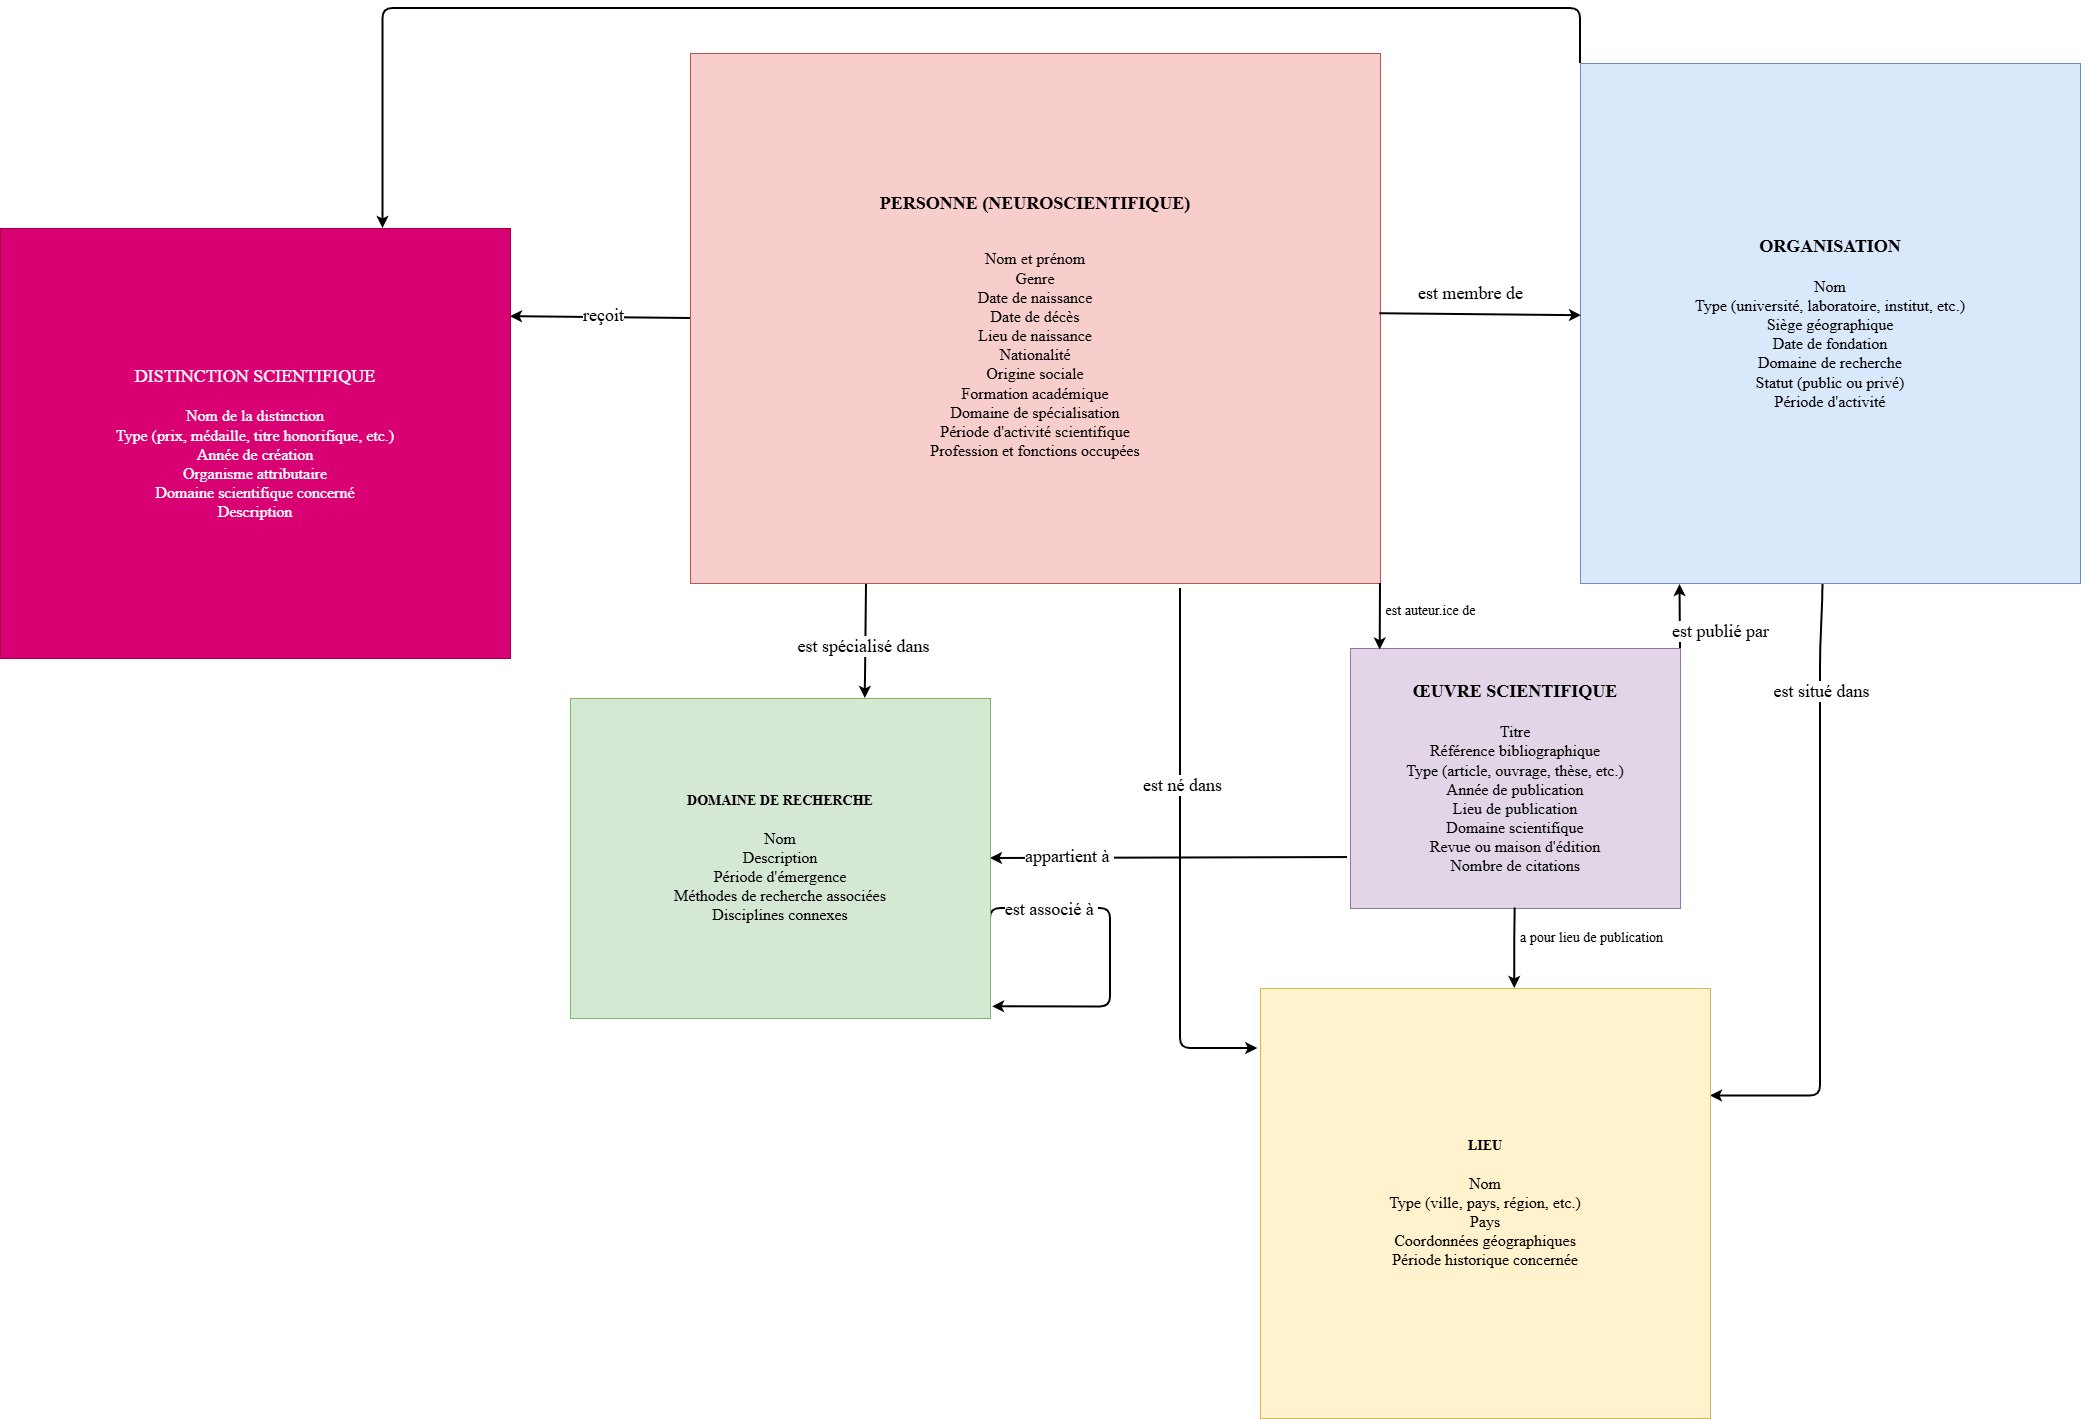

The diagram above was exported from draw.io. Its source (the exported page's mxGraphModel, read from the mxfile embedded in the PNG):
<mxGraphModel dx="2984" dy="812" grid="1" gridSize="10" guides="1" tooltips="1" connect="1" arrows="1" fold="1" page="1" pageScale="1" pageWidth="850" pageHeight="1100" math="0" shadow="0">
  <root>
    <mxCell id="0" />
    <mxCell id="1" parent="0" />
    <mxCell id="A-QlP1Ab-0-W9-cGx4wO-8" edge="1" parent="1" style="edgeStyle=none;html=1;strokeWidth=2;endArrow=classic;endFill=1;rounded=1;curved=0;">
      <mxGeometry relative="1" x="0.005" as="geometry">
        <Array as="points">
          <mxPoint x="-200" y="1080" />
        </Array>
        <mxPoint x="-200" y="620" as="sourcePoint" />
        <mxPoint x="-122.7" y="1080" as="targetPoint" />
      </mxGeometry>
    </mxCell>
    <mxCell id="A-QlP1Ab-0-W9-cGx4wO-10" connectable="0" parent="A-QlP1Ab-0-W9-cGx4wO-8" style="edgeLabel;html=1;align=center;verticalAlign=middle;resizable=0;points=[];" value="&lt;font face=&quot;Times New Roman&quot; style=&quot;font-size: 18px;&quot;&gt;est né dans&lt;/font&gt;" vertex="1">
      <mxGeometry relative="1" x="-0.2704" y="1" as="geometry">
        <mxPoint as="offset" />
      </mxGeometry>
    </mxCell>
    <mxCell id="A-QlP1Ab-0-W9-cGx4wO-26" edge="1" parent="1" source="A-QlP1Ab-0-W9-cGx4wO-1" style="edgeStyle=none;html=1;strokeWidth=2;entryX=0.702;entryY=0.001;entryDx=0;entryDy=0;entryPerimeter=0;exitX=0.255;exitY=1.002;exitDx=0;exitDy=0;exitPerimeter=0;">
      <mxGeometry relative="1" x="-0.0231" as="geometry">
        <Array as="points">
          <mxPoint x="-515.16" y="720" />
        </Array>
        <mxPoint x="-515.16" y="610" as="sourcePoint" />
        <mxPoint x="-515.1600000000001" y="729.9999999999999" as="targetPoint" />
      </mxGeometry>
    </mxCell>
    <mxCell id="A-QlP1Ab-0-W9-cGx4wO-27" connectable="0" parent="A-QlP1Ab-0-W9-cGx4wO-26" style="edgeLabel;html=1;align=center;verticalAlign=middle;resizable=0;points=[];" value="&lt;font face=&quot;Times New Roman&quot; style=&quot;font-size: 18px;&quot;&gt;est spécialisé dans&lt;/font&gt;" vertex="1">
      <mxGeometry relative="1" x="-0.0231" y="5" as="geometry">
        <mxPoint x="-8" y="5" as="offset" />
      </mxGeometry>
    </mxCell>
    <mxCell id="vjKKvZ0Bs3_NMAdepz4o-2" edge="1" parent="1" source="A-QlP1Ab-0-W9-cGx4wO-1" style="edgeStyle=none;html=1;exitX=0;exitY=0.5;exitDx=0;exitDy=0;strokeWidth=2;">
      <mxGeometry relative="1" as="geometry">
        <mxPoint x="-870" y="348.15" as="targetPoint" />
      </mxGeometry>
    </mxCell>
    <mxCell id="vjKKvZ0Bs3_NMAdepz4o-3" connectable="0" parent="vjKKvZ0Bs3_NMAdepz4o-2" style="edgeLabel;html=1;align=center;verticalAlign=middle;resizable=0;points=[];" value="&lt;font style=&quot;font-size: 18px;&quot; face=&quot;Times New Roman&quot;&gt;reçoit&lt;/font&gt;" vertex="1">
      <mxGeometry relative="1" x="-0.0223" y="-3" as="geometry">
        <mxPoint as="offset" />
      </mxGeometry>
    </mxCell>
    <mxCell id="A-QlP1Ab-0-W9-cGx4wO-1" parent="1" style="rounded=0;whiteSpace=wrap;html=1;fillColor=#f8cecc;strokeColor=#b85450;" value="&lt;h4&gt;&lt;font color=&quot;#000000&quot; style=&quot;font-size: 18px;&quot; face=&quot;Times New Roman&quot;&gt;PERSONNE (NEUROSCIENTIFIQUE)&lt;/font&gt;&lt;/h4&gt;&lt;div&gt;&lt;font color=&quot;#000000&quot; face=&quot;Times New Roman&quot; size=&quot;3&quot;&gt;&lt;br&gt;&lt;/font&gt;&lt;/div&gt;&lt;div&gt;&lt;font face=&quot;Times New Roman&quot; size=&quot;3&quot;&gt;Nom et prénom&lt;/font&gt;&lt;/div&gt;&lt;div&gt;&lt;font color=&quot;#000000&quot; face=&quot;Times New Roman&quot; size=&quot;3&quot;&gt;Genre&lt;/font&gt;&lt;/div&gt;&lt;div&gt;&lt;font color=&quot;#000000&quot; face=&quot;Times New Roman&quot; size=&quot;3&quot;&gt;Date de naissance&lt;/font&gt;&lt;/div&gt;&lt;div&gt;&lt;font color=&quot;#000000&quot; face=&quot;Times New Roman&quot; size=&quot;3&quot;&gt;Date de décès&lt;/font&gt;&lt;/div&gt;&lt;div&gt;&lt;font color=&quot;#000000&quot; face=&quot;Times New Roman&quot; size=&quot;3&quot;&gt;Lieu de naissance&lt;/font&gt;&lt;/div&gt;&lt;div&gt;&lt;font color=&quot;#000000&quot; face=&quot;Times New Roman&quot; size=&quot;3&quot;&gt;Nationalité&lt;/font&gt;&lt;/div&gt;&lt;div&gt;&lt;font color=&quot;#000000&quot; face=&quot;Times New Roman&quot; size=&quot;3&quot;&gt;Origine sociale&lt;/font&gt;&lt;/div&gt;&lt;div&gt;&lt;font color=&quot;#000000&quot; face=&quot;Times New Roman&quot; size=&quot;3&quot;&gt;Formation académique&lt;/font&gt;&lt;/div&gt;&lt;div&gt;&lt;font color=&quot;#000000&quot; face=&quot;Times New Roman&quot; size=&quot;3&quot;&gt;Domaine de spécialisation&lt;/font&gt;&lt;/div&gt;&lt;div&gt;&lt;font color=&quot;#000000&quot; face=&quot;Times New Roman&quot; size=&quot;3&quot;&gt;Période d'activité scientifique&lt;/font&gt;&lt;/div&gt;&lt;div&gt;&lt;font color=&quot;#000000&quot; face=&quot;Times New Roman&quot; size=&quot;3&quot;&gt;Profession et fonctions occupées&lt;/font&gt;&lt;/div&gt;" vertex="1">
      <mxGeometry height="530" width="690" x="-690" y="85" as="geometry" />
    </mxCell>
    <mxCell id="A-QlP1Ab-0-W9-cGx4wO-3" edge="1" parent="1" source="A-QlP1Ab-0-W9-cGx4wO-2" style="edgeStyle=none;html=1;exitX=0.5;exitY=0;exitDx=0;exitDy=0;entryX=0.5;entryY=0;entryDx=0;entryDy=0;" target="A-QlP1Ab-0-W9-cGx4wO-2">
      <mxGeometry relative="1" as="geometry" />
    </mxCell>
    <mxCell id="A-QlP1Ab-0-W9-cGx4wO-9" edge="1" parent="1" style="edgeStyle=none;html=1;strokeWidth=2;entryX=1;entryY=0.25;entryDx=0;entryDy=0;" target="A-QlP1Ab-0-W9-cGx4wO-7">
      <mxGeometry relative="1" x="0.0326" as="geometry">
        <Array as="points">
          <mxPoint x="442.5" y="620" />
          <mxPoint x="440" y="690" />
          <mxPoint x="440" y="1127.5" />
        </Array>
        <mxPoint x="442.5" y="610" as="sourcePoint" />
        <mxPoint x="350" y="830" as="targetPoint" />
      </mxGeometry>
    </mxCell>
    <mxCell id="A-QlP1Ab-0-W9-cGx4wO-11" connectable="0" parent="A-QlP1Ab-0-W9-cGx4wO-9" style="edgeLabel;html=1;align=center;verticalAlign=middle;resizable=0;points=[];" value="&lt;font face=&quot;Times New Roman&quot; style=&quot;font-size: 18px;&quot;&gt;est situé dans&lt;/font&gt;" vertex="1">
      <mxGeometry relative="1" x="-0.5219" y="-3" as="geometry">
        <mxPoint x="3" y="-37" as="offset" />
      </mxGeometry>
    </mxCell>
    <mxCell id="vjKKvZ0Bs3_NMAdepz4o-4" edge="1" parent="1" source="A-QlP1Ab-0-W9-cGx4wO-2" style="edgeStyle=none;html=1;exitX=0;exitY=1;exitDx=0;exitDy=0;strokeWidth=2;entryX=0.75;entryY=0;entryDx=0;entryDy=0;" target="vjKKvZ0Bs3_NMAdepz4o-1">
      <mxGeometry relative="1" x="-0.2363" as="geometry">
        <Array as="points">
          <mxPoint x="200" y="40" />
          <mxPoint x="-60" y="40" />
          <mxPoint x="-340" y="40" />
          <mxPoint x="-860" y="40" />
          <mxPoint x="-997.5" y="40" />
        </Array>
        <mxPoint x="-930" y="160" as="targetPoint" />
      </mxGeometry>
    </mxCell>
    <mxCell id="A-QlP1Ab-0-W9-cGx4wO-2" parent="1" style="rounded=0;whiteSpace=wrap;html=1;fillColor=#dae8fc;strokeColor=#6c8ebf;direction=south;" value="&lt;div&gt;&lt;font color=&quot;#000000&quot; style=&quot;font-size: 18px;&quot; face=&quot;Times New Roman&quot;&gt;&lt;b&gt;ORGANISATION&lt;/b&gt;&lt;/font&gt;&lt;/div&gt;&lt;div&gt;&lt;font color=&quot;#000000&quot; size=&quot;3&quot; face=&quot;Times New Roman&quot;&gt;&lt;br&gt;&lt;/font&gt;&lt;/div&gt;&lt;div&gt;&lt;font color=&quot;#000000&quot; size=&quot;3&quot; face=&quot;Times New Roman&quot;&gt;Nom&lt;/font&gt;&lt;/div&gt;&lt;div&gt;&lt;font color=&quot;#000000&quot; size=&quot;3&quot; face=&quot;Times New Roman&quot;&gt;Type (université, laboratoire, institut, etc.)&lt;/font&gt;&lt;/div&gt;&lt;div&gt;&lt;font color=&quot;#000000&quot; size=&quot;3&quot; face=&quot;Times New Roman&quot;&gt;Siège géographique&lt;/font&gt;&lt;/div&gt;&lt;div&gt;&lt;font color=&quot;#000000&quot; size=&quot;3&quot; face=&quot;Times New Roman&quot;&gt;Date de fondation&lt;/font&gt;&lt;/div&gt;&lt;div&gt;&lt;font color=&quot;#000000&quot; size=&quot;3&quot; face=&quot;Times New Roman&quot;&gt;Domaine de recherche&lt;/font&gt;&lt;/div&gt;&lt;div&gt;&lt;font color=&quot;#000000&quot; size=&quot;3&quot; face=&quot;Times New Roman&quot;&gt;Statut (public ou privé)&lt;/font&gt;&lt;/div&gt;&lt;div&gt;&lt;font color=&quot;#000000&quot; size=&quot;3&quot; face=&quot;Times New Roman&quot;&gt;Période d'activité&lt;/font&gt;&lt;/div&gt;" vertex="1">
      <mxGeometry height="520" width="500" x="200" y="95" as="geometry" />
    </mxCell>
    <mxCell id="A-QlP1Ab-0-W9-cGx4wO-5" edge="1" parent="1" source="A-QlP1Ab-0-W9-cGx4wO-1" style="edgeStyle=none;html=1;exitX=0.999;exitY=0.491;exitDx=0;exitDy=0;strokeWidth=2;endArrow=classic;endFill=1;exitPerimeter=0;entryX=0.485;entryY=0.998;entryDx=0;entryDy=0;entryPerimeter=0;" target="A-QlP1Ab-0-W9-cGx4wO-2">
      <mxGeometry relative="1" x="0.051" as="geometry">
        <Array as="points" />
      </mxGeometry>
    </mxCell>
    <mxCell id="A-QlP1Ab-0-W9-cGx4wO-6" connectable="0" parent="A-QlP1Ab-0-W9-cGx4wO-5" style="edgeLabel;html=1;align=center;verticalAlign=middle;resizable=0;points=[];" value="&lt;font face=&quot;Times New Roman&quot; style=&quot;font-size: 18px;&quot;&gt;est membre de&lt;/font&gt;" vertex="1">
      <mxGeometry relative="1" x="0.0411" y="3" as="geometry">
        <mxPoint x="-15" y="-19" as="offset" />
      </mxGeometry>
    </mxCell>
    <mxCell id="A-QlP1Ab-0-W9-cGx4wO-7" parent="1" style="rounded=0;whiteSpace=wrap;html=1;fillColor=#fff2cc;strokeColor=#d6b656;" value="&lt;div&gt;&lt;font color=&quot;#000000&quot; style=&quot;font-size: 14px;&quot; face=&quot;Times New Roman&quot;&gt;&lt;b style=&quot;&quot;&gt;LIEU&lt;/b&gt;&lt;/font&gt;&lt;/div&gt;&lt;div&gt;&lt;font color=&quot;#000000&quot; size=&quot;3&quot; face=&quot;Times New Roman&quot;&gt;&lt;br&gt;&lt;/font&gt;&lt;/div&gt;&lt;div&gt;&lt;font color=&quot;#000000&quot; size=&quot;3&quot; face=&quot;Times New Roman&quot;&gt;Nom&lt;/font&gt;&lt;/div&gt;&lt;div&gt;&lt;font color=&quot;#000000&quot; size=&quot;3&quot; face=&quot;Times New Roman&quot;&gt;Type (ville, pays, région, etc.)&lt;/font&gt;&lt;/div&gt;&lt;div&gt;&lt;font color=&quot;#000000&quot; size=&quot;3&quot; face=&quot;Times New Roman&quot;&gt;Pays&lt;/font&gt;&lt;/div&gt;&lt;div&gt;&lt;font color=&quot;#000000&quot; size=&quot;3&quot; face=&quot;Times New Roman&quot;&gt;Coordonnées géographiques&lt;/font&gt;&lt;/div&gt;&lt;div&gt;&lt;font color=&quot;#000000&quot; size=&quot;3&quot; face=&quot;Times New Roman&quot;&gt;Période historique concernée&lt;/font&gt;&lt;/div&gt;" vertex="1">
      <mxGeometry height="430" width="450" x="-120" y="1020" as="geometry" />
    </mxCell>
    <mxCell id="A-QlP1Ab-0-W9-cGx4wO-28" edge="1" parent="1" source="A-QlP1Ab-0-W9-cGx4wO-15" style="edgeStyle=none;html=1;exitX=-0.009;exitY=0.804;exitDx=0;exitDy=0;entryX=1;entryY=0.5;entryDx=0;entryDy=0;strokeWidth=2;exitPerimeter=0;" target="A-QlP1Ab-0-W9-cGx4wO-25">
      <mxGeometry relative="1" as="geometry" />
    </mxCell>
    <mxCell id="A-QlP1Ab-0-W9-cGx4wO-29" connectable="0" parent="A-QlP1Ab-0-W9-cGx4wO-28" style="edgeLabel;html=1;align=center;verticalAlign=middle;resizable=0;points=[];" value="&lt;font face=&quot;Times New Roman&quot; style=&quot;font-size: 18px;&quot;&gt;appartient à&amp;nbsp;&lt;/font&gt;" vertex="1">
      <mxGeometry relative="1" x="0.5624" y="-2" as="geometry">
        <mxPoint as="offset" />
      </mxGeometry>
    </mxCell>
    <mxCell id="A-QlP1Ab-0-W9-cGx4wO-15" parent="1" style="rounded=0;whiteSpace=wrap;html=1;fillColor=#e1d5e7;strokeColor=#9673a6;" value="&lt;div&gt;&lt;font color=&quot;#000000&quot; face=&quot;Times New Roman&quot; style=&quot;font-size: 18px;&quot;&gt;&lt;b&gt;ŒUVRE SCIENTIFIQUE&lt;/b&gt;&lt;/font&gt;&lt;/div&gt;&lt;div&gt;&lt;font color=&quot;#000000&quot; face=&quot;Times New Roman&quot; size=&quot;3&quot;&gt;&lt;br&gt;&lt;/font&gt;&lt;/div&gt;&lt;div&gt;&lt;font color=&quot;#000000&quot; face=&quot;Times New Roman&quot; size=&quot;3&quot;&gt;Titre&lt;/font&gt;&lt;/div&gt;&lt;div&gt;&lt;font color=&quot;#000000&quot; face=&quot;Times New Roman&quot; size=&quot;3&quot;&gt;Référence bibliographique&lt;/font&gt;&lt;/div&gt;&lt;div&gt;&lt;font color=&quot;#000000&quot; face=&quot;Times New Roman&quot; size=&quot;3&quot;&gt;Type (article, ouvrage, thèse, etc.)&lt;/font&gt;&lt;/div&gt;&lt;div&gt;&lt;font color=&quot;#000000&quot; face=&quot;Times New Roman&quot; size=&quot;3&quot;&gt;Année de publication&lt;/font&gt;&lt;/div&gt;&lt;div&gt;&lt;font color=&quot;#000000&quot; face=&quot;Times New Roman&quot; size=&quot;3&quot;&gt;Lieu de publication&lt;/font&gt;&lt;/div&gt;&lt;div&gt;&lt;font color=&quot;#000000&quot; face=&quot;Times New Roman&quot; size=&quot;3&quot;&gt;Domaine scientifique&lt;/font&gt;&lt;/div&gt;&lt;div&gt;&lt;font color=&quot;#000000&quot; face=&quot;Times New Roman&quot; size=&quot;3&quot;&gt;Revue ou maison d'édition&lt;/font&gt;&lt;/div&gt;&lt;div&gt;&lt;font color=&quot;#000000&quot; face=&quot;Times New Roman&quot; size=&quot;3&quot;&gt;Nombre de citations&lt;/font&gt;&lt;/div&gt;" vertex="1">
      <mxGeometry height="260" width="330" x="-30" y="680" as="geometry" />
    </mxCell>
    <mxCell id="A-QlP1Ab-0-W9-cGx4wO-16" edge="1" parent="1" source="A-QlP1Ab-0-W9-cGx4wO-1" style="edgeStyle=none;html=1;exitX=1;exitY=1;exitDx=0;exitDy=0;entryX=0.09;entryY=0.006;entryDx=0;entryDy=0;entryPerimeter=0;strokeWidth=2;" target="A-QlP1Ab-0-W9-cGx4wO-15">
      <mxGeometry relative="1" as="geometry" />
    </mxCell>
    <mxCell id="A-QlP1Ab-0-W9-cGx4wO-18" connectable="0" parent="A-QlP1Ab-0-W9-cGx4wO-16" style="edgeLabel;html=1;align=center;verticalAlign=middle;resizable=0;points=[];" value="&lt;font face=&quot;Times New Roman&quot; style=&quot;font-size: 14px;&quot;&gt;est auteur.ice de&lt;/font&gt;" vertex="1">
      <mxGeometry relative="1" x="-0.0684" as="geometry">
        <mxPoint x="50" y="-3" as="offset" />
      </mxGeometry>
    </mxCell>
    <mxCell id="A-QlP1Ab-0-W9-cGx4wO-20" edge="1" parent="1" source="A-QlP1Ab-0-W9-cGx4wO-15" style="edgeStyle=none;html=1;exitX=1;exitY=0;exitDx=0;exitDy=0;entryX=1.002;entryY=0.801;entryDx=0;entryDy=0;entryPerimeter=0;strokeWidth=2;" target="A-QlP1Ab-0-W9-cGx4wO-2">
      <mxGeometry relative="1" as="geometry" />
    </mxCell>
    <mxCell id="A-QlP1Ab-0-W9-cGx4wO-21" connectable="0" parent="A-QlP1Ab-0-W9-cGx4wO-20" style="edgeLabel;html=1;align=center;verticalAlign=middle;resizable=0;points=[];" value="&lt;font face=&quot;Times New Roman&quot; style=&quot;font-size: 18px;&quot;&gt;est publié par&lt;/font&gt;" vertex="1">
      <mxGeometry relative="1" x="-0.0636" y="1" as="geometry">
        <mxPoint x="41" y="12" as="offset" />
      </mxGeometry>
    </mxCell>
    <mxCell id="A-QlP1Ab-0-W9-cGx4wO-23" edge="1" parent="1" source="A-QlP1Ab-0-W9-cGx4wO-15" style="edgeStyle=none;html=1;exitX=0.499;exitY=0.998;exitDx=0;exitDy=0;entryX=0.565;entryY=0;entryDx=0;entryDy=0;entryPerimeter=0;strokeWidth=2;exitPerimeter=0;" target="A-QlP1Ab-0-W9-cGx4wO-7">
      <mxGeometry relative="1" x="-0.0001" as="geometry">
        <Array as="points">
          <mxPoint x="134.25" y="970" />
        </Array>
      </mxGeometry>
    </mxCell>
    <mxCell id="A-QlP1Ab-0-W9-cGx4wO-24" connectable="0" parent="A-QlP1Ab-0-W9-cGx4wO-23" style="edgeLabel;html=1;align=center;verticalAlign=middle;resizable=0;points=[];" value="&lt;font face=&quot;Times New Roman&quot; style=&quot;font-size: 14px;&quot;&gt;a pour lieu de publication&lt;/font&gt;" vertex="1">
      <mxGeometry relative="1" x="-0.0251" y="-1" as="geometry">
        <mxPoint x="77" y="-9" as="offset" />
      </mxGeometry>
    </mxCell>
    <mxCell id="f3vUwaZ0IKBeC-sFhnWE-1" edge="1" parent="1" style="edgeStyle=orthogonalEdgeStyle;html=1;exitX=1;exitY=0.75;exitDx=0;exitDy=0;entryX=1.005;entryY=0.948;entryDx=0;entryDy=0;entryPerimeter=0;innerLoopWaypoints=1;strokeWidth=2;">
      <mxGeometry relative="1" x="-0.4398" as="geometry">
        <Array as="points">
          <mxPoint x="-390" y="940" />
          <mxPoint x="-270" y="940" />
          <mxPoint x="-270" y="1038.4" />
        </Array>
        <mxPoint x="-390" y="975" as="sourcePoint" />
        <mxPoint x="-387.9" y="1038.36" as="targetPoint" />
      </mxGeometry>
    </mxCell>
    <mxCell id="f3vUwaZ0IKBeC-sFhnWE-4" connectable="0" parent="f3vUwaZ0IKBeC-sFhnWE-1" style="edgeLabel;html=1;align=center;verticalAlign=middle;resizable=0;points=[];" value="&lt;font face=&quot;Times New Roman&quot; style=&quot;font-size: 18px;&quot;&gt;est associé à&amp;nbsp;&lt;/font&gt;" vertex="1">
      <mxGeometry relative="1" x="-0.5906" as="geometry">
        <mxPoint x="19" as="offset" />
      </mxGeometry>
    </mxCell>
    <mxCell id="A-QlP1Ab-0-W9-cGx4wO-25" parent="1" style="rounded=0;whiteSpace=wrap;html=1;fillColor=#d5e8d4;strokeColor=#82b366;" value="&lt;div&gt;&lt;font color=&quot;#000000&quot; face=&quot;Times New Roman&quot; style=&quot;font-size: 14px;&quot;&gt;&lt;b&gt;DOMAINE DE RECHERCHE&lt;/b&gt;&lt;/font&gt;&lt;/div&gt;&lt;div&gt;&lt;font color=&quot;#000000&quot; face=&quot;Times New Roman&quot; size=&quot;3&quot;&gt;&lt;br&gt;&lt;/font&gt;&lt;/div&gt;&lt;div&gt;&lt;font color=&quot;#000000&quot; face=&quot;Times New Roman&quot; size=&quot;3&quot;&gt;Nom&lt;/font&gt;&lt;/div&gt;&lt;div&gt;&lt;font color=&quot;#000000&quot; face=&quot;Times New Roman&quot; size=&quot;3&quot;&gt;Description&lt;/font&gt;&lt;/div&gt;&lt;div&gt;&lt;font color=&quot;#000000&quot; face=&quot;Times New Roman&quot; size=&quot;3&quot;&gt;Période d'émergence&lt;/font&gt;&lt;/div&gt;&lt;div&gt;&lt;font color=&quot;#000000&quot; face=&quot;Times New Roman&quot; size=&quot;3&quot;&gt;Méthodes de recherche associées&lt;/font&gt;&lt;/div&gt;&lt;div&gt;&lt;font color=&quot;#000000&quot; face=&quot;Times New Roman&quot; size=&quot;3&quot;&gt;Disciplines connexes&lt;/font&gt;&lt;/div&gt;" vertex="1">
      <mxGeometry height="320" width="420" x="-810" y="730" as="geometry" />
    </mxCell>
    <mxCell id="vjKKvZ0Bs3_NMAdepz4o-1" parent="1" style="rounded=0;whiteSpace=wrap;html=1;fillColor=#d80073;fontColor=#ffffff;strokeColor=#A50040;" value="&lt;div&gt;&lt;font color=&quot;#ffffff&quot; face=&quot;Times New Roman&quot; style=&quot;font-size: 18px;&quot;&gt;DISTINCTION SCIENTIFIQUE&lt;/font&gt;&lt;/div&gt;&lt;div&gt;&lt;font color=&quot;#ffffff&quot; face=&quot;Times New Roman&quot; size=&quot;3&quot;&gt;&lt;br&gt;&lt;/font&gt;&lt;/div&gt;&lt;div&gt;&lt;font color=&quot;#ffffff&quot; face=&quot;Times New Roman&quot; size=&quot;3&quot;&gt;Nom de la distinction&lt;/font&gt;&lt;/div&gt;&lt;div&gt;&lt;font color=&quot;#ffffff&quot; face=&quot;Times New Roman&quot; size=&quot;3&quot;&gt;Type (prix, médaille, titre honorifique, etc.)&lt;/font&gt;&lt;/div&gt;&lt;div&gt;&lt;font color=&quot;#ffffff&quot; face=&quot;Times New Roman&quot; size=&quot;3&quot;&gt;Année de création&lt;/font&gt;&lt;/div&gt;&lt;div&gt;&lt;font color=&quot;#ffffff&quot; face=&quot;Times New Roman&quot; size=&quot;3&quot;&gt;Organisme attributaire&lt;/font&gt;&lt;/div&gt;&lt;div&gt;&lt;font color=&quot;#ffffff&quot; face=&quot;Times New Roman&quot; size=&quot;3&quot;&gt;Domaine scientifique concerné&lt;/font&gt;&lt;/div&gt;&lt;div&gt;&lt;font color=&quot;#ffffff&quot; face=&quot;Times New Roman&quot; size=&quot;3&quot;&gt;Description&lt;/font&gt;&lt;/div&gt;" vertex="1">
      <mxGeometry height="430" width="510" x="-1380" y="260" as="geometry" />
    </mxCell>
  </root>
</mxGraphModel>